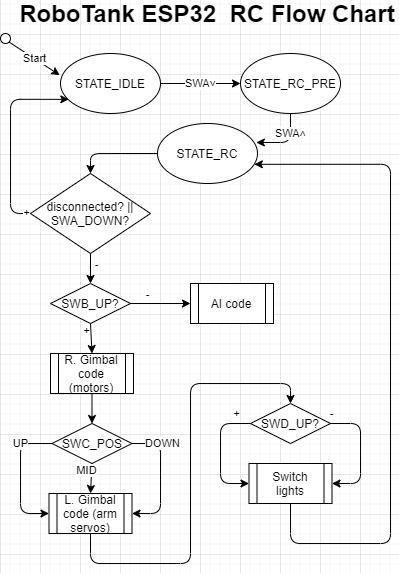

The diagram above was exported from draw.io. Its source (the exported page's mxGraphModel, read from the mxfile embedded in the PNG):
<mxGraphModel dx="749" dy="563" grid="1" gridSize="10" guides="1" tooltips="1" connect="1" arrows="1" fold="1" page="1" pageScale="1" pageWidth="413" pageHeight="583" math="0" shadow="0">
  <root>
    <mxCell id="0" />
    <mxCell id="1" parent="0" />
    <mxCell id="1QANXtJm5MiMaL9yH5ro-1" value="" style="endArrow=classic;html=1;entryX=-0.008;entryY=0.361;entryDx=0;entryDy=0;exitX=1;exitY=1;exitDx=0;exitDy=0;entryPerimeter=0;" parent="1" source="1QANXtJm5MiMaL9yH5ro-40" target="1QANXtJm5MiMaL9yH5ro-5" edge="1">
      <mxGeometry relative="1" as="geometry">
        <mxPoint x="10" y="40" as="sourcePoint" />
        <mxPoint x="20" y="70" as="targetPoint" />
      </mxGeometry>
    </mxCell>
    <mxCell id="1QANXtJm5MiMaL9yH5ro-2" value="Start" style="edgeLabel;resizable=0;html=1;align=center;verticalAlign=middle;" parent="1QANXtJm5MiMaL9yH5ro-1" connectable="0" vertex="1">
      <mxGeometry relative="1" as="geometry" />
    </mxCell>
    <mxCell id="1QANXtJm5MiMaL9yH5ro-5" value="STATE_IDLE" style="ellipse;whiteSpace=wrap;html=1;" parent="1" vertex="1">
      <mxGeometry x="60" y="60" width="100" height="60" as="geometry" />
    </mxCell>
    <mxCell id="1QANXtJm5MiMaL9yH5ro-6" value="" style="endArrow=classic;html=1;exitX=1;exitY=0.5;exitDx=0;exitDy=0;entryX=0;entryY=0.5;entryDx=0;entryDy=0;" parent="1" source="1QANXtJm5MiMaL9yH5ro-5" target="1QANXtJm5MiMaL9yH5ro-8" edge="1">
      <mxGeometry relative="1" as="geometry">
        <mxPoint x="130" y="170" as="sourcePoint" />
        <mxPoint x="230" y="170" as="targetPoint" />
      </mxGeometry>
    </mxCell>
    <mxCell id="1QANXtJm5MiMaL9yH5ro-7" value="SWA˅" style="edgeLabel;resizable=0;html=1;align=center;verticalAlign=middle;" parent="1QANXtJm5MiMaL9yH5ro-6" connectable="0" vertex="1">
      <mxGeometry relative="1" as="geometry" />
    </mxCell>
    <mxCell id="1QANXtJm5MiMaL9yH5ro-8" value="STATE_RC_PRE" style="ellipse;whiteSpace=wrap;html=1;" parent="1" vertex="1">
      <mxGeometry x="240" y="60" width="100" height="60" as="geometry" />
    </mxCell>
    <mxCell id="1QANXtJm5MiMaL9yH5ro-11" value="STATE_RC" style="ellipse;whiteSpace=wrap;html=1;" parent="1" vertex="1">
      <mxGeometry x="157" y="130" width="100" height="60" as="geometry" />
    </mxCell>
    <mxCell id="1QANXtJm5MiMaL9yH5ro-14" value="SWB_UP?" style="rhombus;whiteSpace=wrap;html=1;rounded=0;sketch=0;strokeWidth=1;" parent="1" vertex="1">
      <mxGeometry x="50" y="290" width="80" height="40" as="geometry" />
    </mxCell>
    <mxCell id="1QANXtJm5MiMaL9yH5ro-15" value="disconnected? || SWA_DOWN?" style="rhombus;whiteSpace=wrap;html=1;rounded=0;sketch=0;strokeWidth=1;" parent="1" vertex="1">
      <mxGeometry x="30" y="180" width="120" height="80" as="geometry" />
    </mxCell>
    <mxCell id="1QANXtJm5MiMaL9yH5ro-17" value="" style="edgeStyle=segmentEdgeStyle;endArrow=classic;html=1;entryX=0.5;entryY=0;entryDx=0;entryDy=0;exitX=0;exitY=0.5;exitDx=0;exitDy=0;" parent="1" source="1QANXtJm5MiMaL9yH5ro-11" target="1QANXtJm5MiMaL9yH5ro-15" edge="1">
      <mxGeometry width="50" height="50" relative="1" as="geometry">
        <mxPoint x="150" y="290" as="sourcePoint" />
        <mxPoint x="200" y="240" as="targetPoint" />
      </mxGeometry>
    </mxCell>
    <mxCell id="1QANXtJm5MiMaL9yH5ro-21" value="" style="edgeStyle=segmentEdgeStyle;endArrow=classic;html=1;exitX=0;exitY=0.5;exitDx=0;exitDy=0;entryX=0.083;entryY=0.764;entryDx=0;entryDy=0;entryPerimeter=0;" parent="1" source="1QANXtJm5MiMaL9yH5ro-15" target="1QANXtJm5MiMaL9yH5ro-5" edge="1">
      <mxGeometry width="50" height="50" relative="1" as="geometry">
        <mxPoint x="20" y="220" as="sourcePoint" />
        <mxPoint x="50" y="130" as="targetPoint" />
        <Array as="points">
          <mxPoint x="10" y="220" />
          <mxPoint x="10" y="106" />
        </Array>
      </mxGeometry>
    </mxCell>
    <mxCell id="1QANXtJm5MiMaL9yH5ro-22" value="+" style="edgeLabel;html=1;align=center;verticalAlign=middle;resizable=0;points=[];" parent="1QANXtJm5MiMaL9yH5ro-21" vertex="1" connectable="0">
      <mxGeometry x="-0.4" y="1" relative="1" as="geometry">
        <mxPoint x="17" y="36.879999999999995" as="offset" />
      </mxGeometry>
    </mxCell>
    <mxCell id="1QANXtJm5MiMaL9yH5ro-28" value="" style="endArrow=classic;html=1;exitX=0.5;exitY=1;exitDx=0;exitDy=0;" parent="1" source="1QANXtJm5MiMaL9yH5ro-15" target="1QANXtJm5MiMaL9yH5ro-14" edge="1">
      <mxGeometry relative="1" as="geometry">
        <mxPoint x="70" y="270" as="sourcePoint" />
        <mxPoint x="170" y="270" as="targetPoint" />
      </mxGeometry>
    </mxCell>
    <mxCell id="1QANXtJm5MiMaL9yH5ro-29" value="-" style="edgeLabel;resizable=0;html=1;align=center;verticalAlign=middle;" parent="1QANXtJm5MiMaL9yH5ro-28" connectable="0" vertex="1">
      <mxGeometry relative="1" as="geometry">
        <mxPoint x="6" y="-5" as="offset" />
      </mxGeometry>
    </mxCell>
    <mxCell id="1QANXtJm5MiMaL9yH5ro-30" value="AI code" style="shape=process;whiteSpace=wrap;html=1;backgroundOutline=1;rounded=0;comic=0;sketch=0;strokeWidth=1;" parent="1" vertex="1">
      <mxGeometry x="190" y="290" width="83" height="40" as="geometry" />
    </mxCell>
    <mxCell id="1QANXtJm5MiMaL9yH5ro-31" value="" style="endArrow=classic;html=1;exitX=1;exitY=0.5;exitDx=0;exitDy=0;entryX=0;entryY=0.5;entryDx=0;entryDy=0;" parent="1" source="1QANXtJm5MiMaL9yH5ro-14" target="1QANXtJm5MiMaL9yH5ro-30" edge="1">
      <mxGeometry relative="1" as="geometry">
        <mxPoint x="90" y="270" as="sourcePoint" />
        <mxPoint x="90" y="300" as="targetPoint" />
      </mxGeometry>
    </mxCell>
    <mxCell id="1QANXtJm5MiMaL9yH5ro-32" value="-" style="edgeLabel;resizable=0;html=1;align=center;verticalAlign=middle;" parent="1QANXtJm5MiMaL9yH5ro-31" connectable="0" vertex="1">
      <mxGeometry relative="1" as="geometry">
        <mxPoint x="-13.62" y="-9" as="offset" />
      </mxGeometry>
    </mxCell>
    <mxCell id="1QANXtJm5MiMaL9yH5ro-36" value="" style="endArrow=classic;html=1;exitX=0.5;exitY=1;exitDx=0;exitDy=0;entryX=0.5;entryY=0;entryDx=0;entryDy=0;" parent="1" source="1QANXtJm5MiMaL9yH5ro-14" target="1QANXtJm5MiMaL9yH5ro-44" edge="1">
      <mxGeometry relative="1" as="geometry">
        <mxPoint x="80" y="350" as="sourcePoint" />
        <mxPoint x="80" y="360" as="targetPoint" />
      </mxGeometry>
    </mxCell>
    <mxCell id="1QANXtJm5MiMaL9yH5ro-37" value="+" style="edgeLabel;resizable=0;html=1;align=center;verticalAlign=middle;" parent="1QANXtJm5MiMaL9yH5ro-36" connectable="0" vertex="1">
      <mxGeometry relative="1" as="geometry">
        <mxPoint x="-5" y="-8.12" as="offset" />
      </mxGeometry>
    </mxCell>
    <mxCell id="1QANXtJm5MiMaL9yH5ro-38" value="" style="edgeStyle=segmentEdgeStyle;endArrow=classic;html=1;exitX=0.5;exitY=1;exitDx=0;exitDy=0;entryX=0.988;entryY=0.324;entryDx=0;entryDy=0;entryPerimeter=0;" parent="1" source="1QANXtJm5MiMaL9yH5ro-8" target="1QANXtJm5MiMaL9yH5ro-11" edge="1">
      <mxGeometry width="50" height="50" relative="1" as="geometry">
        <mxPoint x="300" y="240" as="sourcePoint" />
        <mxPoint x="330" y="169" as="targetPoint" />
        <Array as="points">
          <mxPoint x="290" y="149" />
          <mxPoint x="256" y="149" />
        </Array>
      </mxGeometry>
    </mxCell>
    <mxCell id="1QANXtJm5MiMaL9yH5ro-39" value="SWA˄" style="edgeLabel;html=1;align=center;verticalAlign=middle;resizable=0;points=[];" parent="1QANXtJm5MiMaL9yH5ro-38" vertex="1" connectable="0">
      <mxGeometry x="-0.1727" relative="1" as="geometry">
        <mxPoint x="-0.03" y="-6.209999999999999" as="offset" />
      </mxGeometry>
    </mxCell>
    <mxCell id="1QANXtJm5MiMaL9yH5ro-40" value="" style="ellipse;whiteSpace=wrap;html=1;aspect=fixed;rounded=0;comic=0;sketch=0;strokeWidth=1;" parent="1" vertex="1">
      <mxGeometry y="40" width="10" height="10" as="geometry" />
    </mxCell>
    <mxCell id="1QANXtJm5MiMaL9yH5ro-42" value="SWD_UP?" style="rhombus;whiteSpace=wrap;html=1;rounded=0;sketch=0;strokeWidth=1;" parent="1" vertex="1">
      <mxGeometry x="250" y="410" width="80" height="40" as="geometry" />
    </mxCell>
    <mxCell id="1QANXtJm5MiMaL9yH5ro-43" value="SWC_POS" style="rhombus;whiteSpace=wrap;html=1;rounded=0;sketch=0;strokeWidth=1;" parent="1" vertex="1">
      <mxGeometry x="51.5" y="430" width="80" height="40" as="geometry" />
    </mxCell>
    <mxCell id="1QANXtJm5MiMaL9yH5ro-44" value="R. Gimbal code (motors)" style="shape=process;whiteSpace=wrap;html=1;backgroundOutline=1;rounded=0;comic=0;sketch=0;strokeWidth=1;" parent="1" vertex="1">
      <mxGeometry x="50" y="360" width="83" height="40" as="geometry" />
    </mxCell>
    <mxCell id="1QANXtJm5MiMaL9yH5ro-45" value="" style="endArrow=classic;html=1;exitX=0.5;exitY=1;exitDx=0;exitDy=0;entryX=0.5;entryY=0;entryDx=0;entryDy=0;" parent="1" source="1QANXtJm5MiMaL9yH5ro-44" target="1QANXtJm5MiMaL9yH5ro-43" edge="1">
      <mxGeometry relative="1" as="geometry">
        <mxPoint x="90" y="340" as="sourcePoint" />
        <mxPoint x="90" y="370" as="targetPoint" />
      </mxGeometry>
    </mxCell>
    <mxCell id="1QANXtJm5MiMaL9yH5ro-47" value="L. Gimbal code (arm servos)" style="shape=process;whiteSpace=wrap;html=1;backgroundOutline=1;rounded=0;comic=0;sketch=0;strokeWidth=1;" parent="1" vertex="1">
      <mxGeometry x="48.5" y="500" width="83" height="40" as="geometry" />
    </mxCell>
    <mxCell id="1QANXtJm5MiMaL9yH5ro-48" value="" style="edgeStyle=segmentEdgeStyle;endArrow=classic;html=1;exitX=0;exitY=0.5;exitDx=0;exitDy=0;entryX=0;entryY=0.5;entryDx=0;entryDy=0;" parent="1" source="1QANXtJm5MiMaL9yH5ro-43" target="1QANXtJm5MiMaL9yH5ro-47" edge="1">
      <mxGeometry width="50" height="50" relative="1" as="geometry">
        <mxPoint x="87" y="490" as="sourcePoint" />
        <mxPoint x="10" y="540" as="targetPoint" />
        <Array as="points">
          <mxPoint x="20" y="450" />
          <mxPoint x="20" y="520" />
        </Array>
      </mxGeometry>
    </mxCell>
    <mxCell id="1QANXtJm5MiMaL9yH5ro-53" value="UP" style="edgeLabel;html=1;align=center;verticalAlign=middle;resizable=0;points=[];" parent="1QANXtJm5MiMaL9yH5ro-48" vertex="1" connectable="0">
      <mxGeometry x="-0.8319" relative="1" as="geometry">
        <mxPoint x="-20.55" as="offset" />
      </mxGeometry>
    </mxCell>
    <mxCell id="1QANXtJm5MiMaL9yH5ro-49" value="" style="edgeStyle=segmentEdgeStyle;endArrow=classic;html=1;exitX=1;exitY=0.5;exitDx=0;exitDy=0;entryX=1;entryY=0.5;entryDx=0;entryDy=0;" parent="1" source="1QANXtJm5MiMaL9yH5ro-43" target="1QANXtJm5MiMaL9yH5ro-47" edge="1">
      <mxGeometry width="50" height="50" relative="1" as="geometry">
        <mxPoint x="50" y="460" as="sourcePoint" />
        <mxPoint x="48.5" y="550" as="targetPoint" />
        <Array as="points">
          <mxPoint x="160" y="450" />
          <mxPoint x="160" y="520" />
        </Array>
      </mxGeometry>
    </mxCell>
    <mxCell id="1QANXtJm5MiMaL9yH5ro-54" value="DOWN" style="edgeLabel;html=1;align=center;verticalAlign=middle;resizable=0;points=[];" parent="1QANXtJm5MiMaL9yH5ro-49" vertex="1" connectable="0">
      <mxGeometry x="-0.8693" relative="1" as="geometry">
        <mxPoint x="21.6" as="offset" />
      </mxGeometry>
    </mxCell>
    <mxCell id="1QANXtJm5MiMaL9yH5ro-51" value="" style="endArrow=classic;html=1;exitX=0.5;exitY=1;exitDx=0;exitDy=0;entryX=0.5;entryY=0;entryDx=0;entryDy=0;" parent="1" source="1QANXtJm5MiMaL9yH5ro-43" target="1QANXtJm5MiMaL9yH5ro-47" edge="1">
      <mxGeometry relative="1" as="geometry">
        <mxPoint x="79.8" y="480" as="sourcePoint" />
        <mxPoint x="79.8" y="510" as="targetPoint" />
      </mxGeometry>
    </mxCell>
    <mxCell id="1QANXtJm5MiMaL9yH5ro-52" value="MID" style="edgeLabel;resizable=0;html=1;align=center;verticalAlign=middle;" parent="1QANXtJm5MiMaL9yH5ro-51" connectable="0" vertex="1">
      <mxGeometry relative="1" as="geometry">
        <mxPoint x="-5" y="-8.12" as="offset" />
      </mxGeometry>
    </mxCell>
    <mxCell id="1QANXtJm5MiMaL9yH5ro-55" value="" style="edgeStyle=segmentEdgeStyle;endArrow=classic;html=1;exitX=0.5;exitY=1;exitDx=0;exitDy=0;entryX=0.5;entryY=0;entryDx=0;entryDy=0;" parent="1" source="1QANXtJm5MiMaL9yH5ro-47" target="1QANXtJm5MiMaL9yH5ro-42" edge="1">
      <mxGeometry width="50" height="50" relative="1" as="geometry">
        <mxPoint x="80" y="580" as="sourcePoint" />
        <mxPoint x="280" y="380" as="targetPoint" />
        <Array as="points">
          <mxPoint x="90" y="570" />
          <mxPoint x="190" y="570" />
          <mxPoint x="190" y="390" />
          <mxPoint x="290" y="390" />
        </Array>
      </mxGeometry>
    </mxCell>
    <mxCell id="1QANXtJm5MiMaL9yH5ro-58" value="Switch lights" style="shape=process;whiteSpace=wrap;html=1;backgroundOutline=1;rounded=0;comic=0;sketch=0;strokeWidth=1;" parent="1" vertex="1">
      <mxGeometry x="248.5" y="470" width="83" height="40" as="geometry" />
    </mxCell>
    <mxCell id="1QANXtJm5MiMaL9yH5ro-59" value="" style="edgeStyle=segmentEdgeStyle;endArrow=classic;html=1;exitX=1;exitY=0.5;exitDx=0;exitDy=0;entryX=1;entryY=0.5;entryDx=0;entryDy=0;" parent="1" target="1QANXtJm5MiMaL9yH5ro-58" edge="1">
      <mxGeometry width="50" height="50" relative="1" as="geometry">
        <mxPoint x="330" y="430" as="sourcePoint" />
        <mxPoint x="331.5" y="500" as="targetPoint" />
        <Array as="points">
          <mxPoint x="360" y="430" />
          <mxPoint x="360" y="490" />
        </Array>
      </mxGeometry>
    </mxCell>
    <mxCell id="1QANXtJm5MiMaL9yH5ro-60" value="-" style="edgeLabel;html=1;align=center;verticalAlign=middle;resizable=0;points=[];" parent="1QANXtJm5MiMaL9yH5ro-59" vertex="1" connectable="0">
      <mxGeometry x="-0.8693" relative="1" as="geometry">
        <mxPoint x="-6.899999999999999" y="-10" as="offset" />
      </mxGeometry>
    </mxCell>
    <mxCell id="1QANXtJm5MiMaL9yH5ro-61" value="" style="edgeStyle=segmentEdgeStyle;endArrow=classic;html=1;exitX=0;exitY=0.5;exitDx=0;exitDy=0;entryX=0;entryY=0.5;entryDx=0;entryDy=0;" parent="1" source="1QANXtJm5MiMaL9yH5ro-42" target="1QANXtJm5MiMaL9yH5ro-58" edge="1">
      <mxGeometry width="50" height="50" relative="1" as="geometry">
        <mxPoint x="203" y="430" as="sourcePoint" />
        <mxPoint x="204.5" y="500" as="targetPoint" />
        <Array as="points">
          <mxPoint x="220" y="430" />
          <mxPoint x="220" y="490" />
        </Array>
      </mxGeometry>
    </mxCell>
    <mxCell id="1QANXtJm5MiMaL9yH5ro-62" value="+" style="edgeLabel;html=1;align=center;verticalAlign=middle;resizable=0;points=[];" parent="1QANXtJm5MiMaL9yH5ro-61" vertex="1" connectable="0">
      <mxGeometry x="-0.8693" relative="1" as="geometry">
        <mxPoint x="-6.899999999999999" y="-10" as="offset" />
      </mxGeometry>
    </mxCell>
    <mxCell id="1QANXtJm5MiMaL9yH5ro-63" value="" style="edgeStyle=segmentEdgeStyle;endArrow=classic;html=1;exitX=0.5;exitY=1;exitDx=0;exitDy=0;entryX=0.968;entryY=0.68;entryDx=0;entryDy=0;entryPerimeter=0;" parent="1" source="1QANXtJm5MiMaL9yH5ro-58" target="1QANXtJm5MiMaL9yH5ro-11" edge="1">
      <mxGeometry width="50" height="50" relative="1" as="geometry">
        <mxPoint x="360" y="550" as="sourcePoint" />
        <mxPoint x="310" y="200" as="targetPoint" />
        <Array as="points">
          <mxPoint x="290" y="550" />
          <mxPoint x="390" y="550" />
          <mxPoint x="390" y="171" />
        </Array>
      </mxGeometry>
    </mxCell>
    <mxCell id="1QANXtJm5MiMaL9yH5ro-64" value="&lt;font style=&quot;font-size: 24px&quot;&gt;&lt;b&gt;RoboTank ESP32&amp;nbsp;&amp;nbsp;RC Flow Chart&lt;/b&gt;&lt;/font&gt;" style="text;html=1;strokeColor=none;fillColor=none;align=center;verticalAlign=middle;whiteSpace=wrap;rounded=0;comic=0;sketch=0;fontSize=17;" parent="1" vertex="1">
      <mxGeometry x="17" y="10" width="380" height="20" as="geometry" />
    </mxCell>
  </root>
</mxGraphModel>